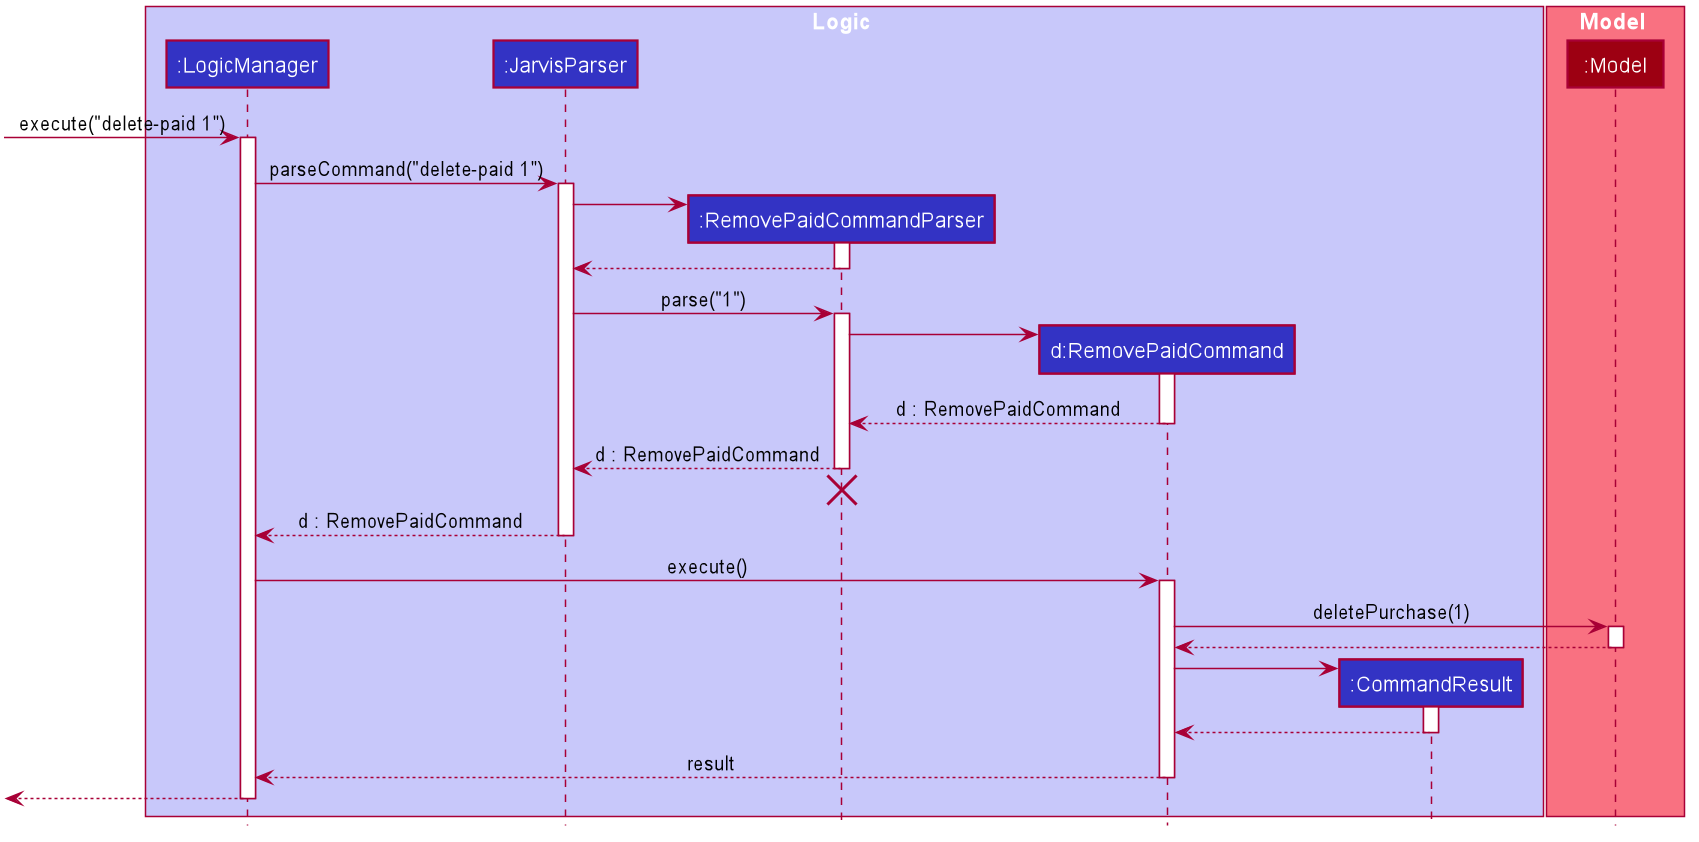

The diagram above was rendered by PlantUML. Its source (embedded in the PNG):
@startuml








skinparam BackgroundColor #FFFFFFF

skinparam Shadowing false

skinparam Class {
    FontColor #FFFFFF
    BorderThickness 1
    BorderColor #FFFFFF
    StereotypeFontColor #FFFFFF
    FontName Arial
    ClassAttributeFontColor #FFFFFFF
}

skinparam Actor {
    BorderColor #000000
    Color #000000
    FontName Arial
}

skinparam Sequence {
    MessageAlign center
    BoxFontSize 15
    BoxPadding 0
    BoxFontColor #FFFFFF
    FontName Arial
}

skinparam Participant {
    FontColor #FFFFFFF
    Padding 20
}

skinparam MinClassWidth 50
skinparam ParticipantPadding 10
skinparam Shadowing false
skinparam DefaultTextAlignment center
skinparam packageStyle Rectangle

hide footbox
hide circle

box Logic #C8C8FA
participant ":LogicManager" as LogicManager #3333C4
participant ":JarvisParser" as JarvisParser #3333C4
participant ":RemovePaidCommandParser" as RemovePaidCommandParser #3333C4
participant "d:RemovePaidCommand" as RemovePaidCommand #3333C4
participant ":CommandResult" as CommandResult #3333C4
end box

box Model #F97181
participant ":Model" as Model #9D0012
end box

[-> LogicManager : execute("delete-paid 1")
activate LogicManager

LogicManager -> JarvisParser : parseCommand("delete-paid 1")
activate JarvisParser

create RemovePaidCommandParser
JarvisParser -> RemovePaidCommandParser
activate RemovePaidCommandParser

RemovePaidCommandParser --> JarvisParser
deactivate RemovePaidCommandParser

JarvisParser -> RemovePaidCommandParser : parse("1")
activate RemovePaidCommandParser

create RemovePaidCommand
RemovePaidCommandParser -> RemovePaidCommand
activate RemovePaidCommand

RemovePaidCommand --> RemovePaidCommandParser : d : RemovePaidCommand
deactivate RemovePaidCommand

RemovePaidCommandParser --> JarvisParser : d : RemovePaidCommand
deactivate RemovePaidCommandParser
RemovePaidCommandParser -[hidden]-> JarvisParser
destroy RemovePaidCommandParser

JarvisParser --> LogicManager : d : RemovePaidCommand
deactivate JarvisParser

LogicManager -> RemovePaidCommand : execute()
activate RemovePaidCommand

RemovePaidCommand -> Model : deletePurchase(1)
activate Model

Model --> RemovePaidCommand
deactivate Model

create CommandResult
RemovePaidCommand -> CommandResult
activate CommandResult

CommandResult --> RemovePaidCommand
deactivate CommandResult

RemovePaidCommand --> LogicManager : result
deactivate RemovePaidCommand

[<--LogicManager
deactivate LogicManager
@enduml